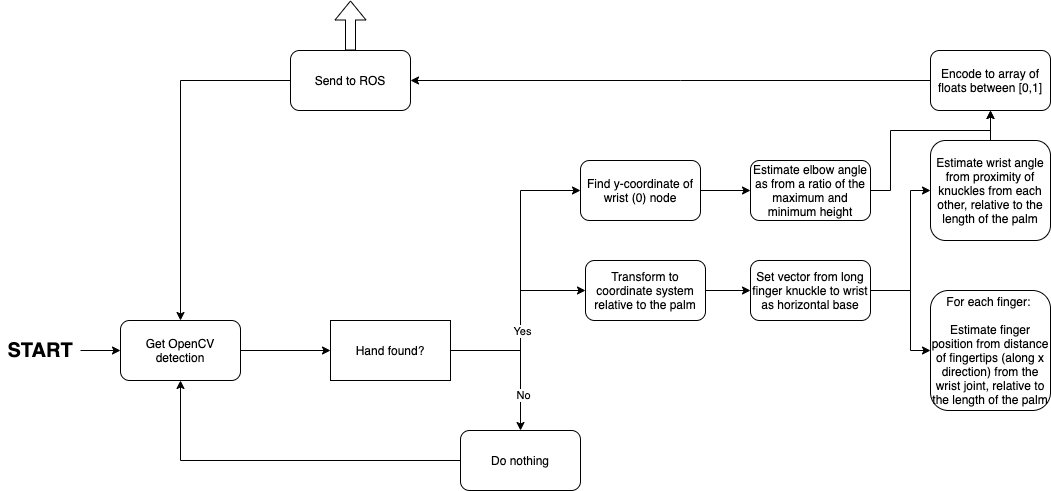

The diagram above was exported from draw.io. Its source (the exported page's mxGraphModel, read from the mxfile embedded in the PNG):
<mxGraphModel dx="4003" dy="3143" grid="1" gridSize="10" guides="1" tooltips="1" connect="1" arrows="1" fold="1" page="1" pageScale="1" pageWidth="850" pageHeight="1100" math="0" shadow="0">
  <root>
    <mxCell id="0" />
    <mxCell id="1" parent="0" />
    <mxCell id="2" style="edgeStyle=orthogonalEdgeStyle;rounded=0;orthogonalLoop=1;jettySize=auto;html=1;" edge="1" source="3" target="6" parent="1">
      <mxGeometry relative="1" as="geometry" />
    </mxCell>
    <mxCell id="3" value="&lt;span&gt;Transform to coordinate system relative to the palm&lt;/span&gt;" style="rounded=1;whiteSpace=wrap;html=1;" vertex="1" parent="1">
      <mxGeometry x="125" y="230" width="120" height="60" as="geometry" />
    </mxCell>
    <mxCell id="4" style="edgeStyle=orthogonalEdgeStyle;rounded=0;orthogonalLoop=1;jettySize=auto;html=1;" edge="1" source="6" target="8" parent="1">
      <mxGeometry relative="1" as="geometry">
        <Array as="points">
          <mxPoint x="450" y="260" />
          <mxPoint x="450" y="160" />
        </Array>
      </mxGeometry>
    </mxCell>
    <mxCell id="5" style="edgeStyle=orthogonalEdgeStyle;rounded=0;orthogonalLoop=1;jettySize=auto;html=1;" edge="1" source="6" target="9" parent="1">
      <mxGeometry relative="1" as="geometry">
        <Array as="points">
          <mxPoint x="450" y="260" />
          <mxPoint x="450" y="320" />
        </Array>
      </mxGeometry>
    </mxCell>
    <mxCell id="6" value="&lt;span&gt;Set vector from long finger knuckle to wrist as horizontal base&lt;/span&gt;" style="rounded=1;whiteSpace=wrap;html=1;" vertex="1" parent="1">
      <mxGeometry x="290" y="230" width="120" height="60" as="geometry" />
    </mxCell>
    <mxCell id="7" value="" style="edgeStyle=orthogonalEdgeStyle;rounded=0;orthogonalLoop=1;jettySize=auto;html=1;" edge="1" source="8" target="25" parent="1">
      <mxGeometry relative="1" as="geometry" />
    </mxCell>
    <mxCell id="8" value="&lt;span&gt;Estimate wrist angle from proximity of knuckles from each other, relative to the length of the palm&lt;/span&gt;" style="rounded=1;whiteSpace=wrap;html=1;" vertex="1" parent="1">
      <mxGeometry x="470" y="110" width="120" height="100" as="geometry" />
    </mxCell>
    <mxCell id="9" value="&lt;span&gt;For each finger: &lt;br&gt;&lt;br&gt;Estimate finger position from distance of fingertips (along x direction) from the wrist joint, relative to the length of the palm&lt;/span&gt;" style="rounded=1;whiteSpace=wrap;html=1;" vertex="1" parent="1">
      <mxGeometry x="470" y="260" width="120" height="120" as="geometry" />
    </mxCell>
    <mxCell id="10" style="edgeStyle=orthogonalEdgeStyle;rounded=0;orthogonalLoop=1;jettySize=auto;html=1;" edge="1" source="11" target="19" parent="1">
      <mxGeometry relative="1" as="geometry" />
    </mxCell>
    <mxCell id="11" value="Do nothing" style="rounded=1;whiteSpace=wrap;html=1;" vertex="1" parent="1">
      <mxGeometry y="400" width="120" height="60" as="geometry" />
    </mxCell>
    <mxCell id="12" style="edgeStyle=orthogonalEdgeStyle;rounded=0;orthogonalLoop=1;jettySize=auto;html=1;" edge="1" source="17" target="3" parent="1">
      <mxGeometry relative="1" as="geometry">
        <Array as="points">
          <mxPoint x="60" y="320" />
          <mxPoint x="60" y="260" />
        </Array>
      </mxGeometry>
    </mxCell>
    <mxCell id="13" style="edgeStyle=orthogonalEdgeStyle;rounded=0;orthogonalLoop=1;jettySize=auto;html=1;" edge="1" source="17" target="11" parent="1">
      <mxGeometry relative="1" as="geometry" />
    </mxCell>
    <mxCell id="14" value="No" style="edgeLabel;html=1;align=center;verticalAlign=middle;resizable=0;points=[];" vertex="1" connectable="0" parent="13">
      <mxGeometry x="0.5035" y="1" relative="1" as="geometry">
        <mxPoint as="offset" />
      </mxGeometry>
    </mxCell>
    <mxCell id="15" style="edgeStyle=orthogonalEdgeStyle;rounded=0;orthogonalLoop=1;jettySize=auto;html=1;" edge="1" source="17" target="21" parent="1">
      <mxGeometry relative="1" as="geometry">
        <Array as="points">
          <mxPoint x="60" y="320" />
          <mxPoint x="60" y="160" />
        </Array>
      </mxGeometry>
    </mxCell>
    <mxCell id="16" value="Yes" style="edgeLabel;html=1;align=center;verticalAlign=middle;resizable=0;points=[];" vertex="1" connectable="0" parent="15">
      <mxGeometry x="-0.501" relative="1" as="geometry">
        <mxPoint y="-17" as="offset" />
      </mxGeometry>
    </mxCell>
    <mxCell id="17" value="Hand found?" style="rounded=0;whiteSpace=wrap;html=1;" vertex="1" parent="1">
      <mxGeometry x="-130" y="290" width="120" height="60" as="geometry" />
    </mxCell>
    <mxCell id="18" style="edgeStyle=orthogonalEdgeStyle;rounded=0;orthogonalLoop=1;jettySize=auto;html=1;" edge="1" source="19" target="17" parent="1">
      <mxGeometry relative="1" as="geometry" />
    </mxCell>
    <mxCell id="19" value="Get OpenCV detection" style="rounded=1;whiteSpace=wrap;html=1;" vertex="1" parent="1">
      <mxGeometry x="-340" y="290" width="120" height="60" as="geometry" />
    </mxCell>
    <mxCell id="20" style="edgeStyle=orthogonalEdgeStyle;rounded=0;orthogonalLoop=1;jettySize=auto;html=1;" edge="1" source="21" target="23" parent="1">
      <mxGeometry relative="1" as="geometry" />
    </mxCell>
    <mxCell id="21" value="&lt;span&gt;Find y-coordinate of wrist (0) node&lt;/span&gt;" style="rounded=1;whiteSpace=wrap;html=1;" vertex="1" parent="1">
      <mxGeometry x="120" y="130" width="120" height="60" as="geometry" />
    </mxCell>
    <mxCell id="22" style="edgeStyle=orthogonalEdgeStyle;rounded=0;orthogonalLoop=1;jettySize=auto;html=1;" edge="1" source="23" target="25" parent="1">
      <mxGeometry relative="1" as="geometry">
        <Array as="points">
          <mxPoint x="430" y="160" />
          <mxPoint x="430" y="100" />
          <mxPoint x="530" y="100" />
        </Array>
      </mxGeometry>
    </mxCell>
    <mxCell id="23" value="&lt;span&gt;Estimate elbow angle as from a ratio of the maximum and minimum height&lt;/span&gt;" style="rounded=1;whiteSpace=wrap;html=1;" vertex="1" parent="1">
      <mxGeometry x="290" y="130" width="120" height="60" as="geometry" />
    </mxCell>
    <mxCell id="24" style="edgeStyle=orthogonalEdgeStyle;rounded=0;orthogonalLoop=1;jettySize=auto;html=1;" edge="1" source="25" target="28" parent="1">
      <mxGeometry relative="1" as="geometry">
        <Array as="points">
          <mxPoint x="220" y="50" />
          <mxPoint x="220" y="50" />
        </Array>
      </mxGeometry>
    </mxCell>
    <mxCell id="25" value="Encode to array of floats between [0,1]" style="rounded=1;whiteSpace=wrap;html=1;" vertex="1" parent="1">
      <mxGeometry x="470" y="20" width="120" height="60" as="geometry" />
    </mxCell>
    <mxCell id="26" style="edgeStyle=orthogonalEdgeStyle;rounded=0;orthogonalLoop=1;jettySize=auto;html=1;" edge="1" source="28" target="19" parent="1">
      <mxGeometry relative="1" as="geometry" />
    </mxCell>
    <mxCell id="27" style="edgeStyle=orthogonalEdgeStyle;rounded=0;orthogonalLoop=1;jettySize=auto;html=1;shape=flexArrow;" edge="1" source="28" parent="1">
      <mxGeometry relative="1" as="geometry">
        <mxPoint x="-110.00000000000045" y="-30" as="targetPoint" />
      </mxGeometry>
    </mxCell>
    <mxCell id="28" value="Send to ROS" style="rounded=1;whiteSpace=wrap;html=1;" vertex="1" parent="1">
      <mxGeometry x="-170" y="20" width="120" height="60" as="geometry" />
    </mxCell>
    <mxCell id="29" style="edgeStyle=orthogonalEdgeStyle;rounded=0;orthogonalLoop=1;jettySize=auto;html=1;fontSize=20;" edge="1" source="30" target="19" parent="1">
      <mxGeometry relative="1" as="geometry" />
    </mxCell>
    <mxCell id="30" value="START" style="text;html=1;strokeColor=none;fillColor=none;align=center;verticalAlign=middle;whiteSpace=wrap;rounded=0;fontStyle=1;fontSize=20;" vertex="1" parent="1">
      <mxGeometry x="-460" y="310" width="80" height="20" as="geometry" />
    </mxCell>
  </root>
</mxGraphModel>